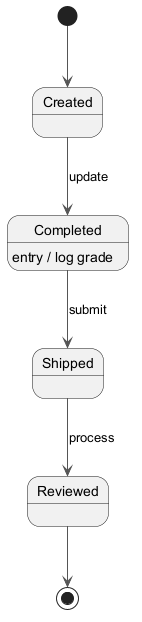

The diagram above was rendered by PlantUML. Its source (embedded in the PNG):
@startuml
skinparam monochrome true
skinparam ArrowColor #555555
[*] --> Created
Created --> Completed : update
Completed --> Shipped : submit
Completed : entry / log grade
Shipped --> Reviewed : process
Reviewed --> [*]
@enduml